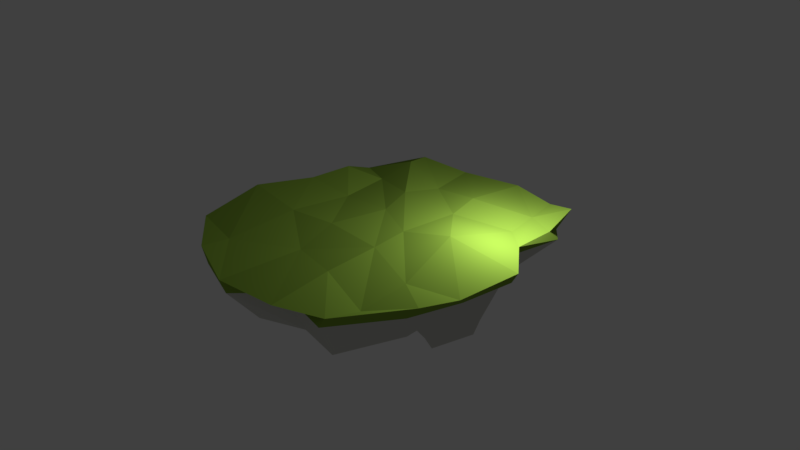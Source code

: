 # Source: Ground4.blend  (saved by Blender 2.78.0; exported with 4.5.12 LTS)
import bpy
from mathutils import Matrix  # noqa: F401  (used for matrix-valued properties, if any)

bpy.ops.wm.read_factory_settings(use_empty=True)
scene = bpy.context.scene
scene.name = 'Scene'

# ---- collections
col_collection_1 = bpy.data.collections.new('Collection 1'); scene.collection.children.link(col_collection_1)

# ---- materials (node trees are filled in below, after node groups)
mat_grass = bpy.data.materials.new('Grass')
mat_grass.alpha_threshold = 0.0
mat_grass.use_transparent_shadow = False
mat_grass.diffuse_color = (0.2307, 0.3813, 0.04667, 1.0)
mat_grass.roughness = 0.5
mat_rock = bpy.data.materials.new('Rock')
mat_rock.alpha_threshold = 0.0
mat_rock.use_transparent_shadow = False
mat_rock.diffuse_color = (0.6376, 0.6376, 0.5841, 1.0)
mat_rock.roughness = 0.5

# ---- material node trees

# ---- world
world_world = bpy.data.worlds.new('World'); scene.world = world_world
world_world.color = (0.05088, 0.05088, 0.05088)
world_world.use_sun_shadow = False
world_world.sun_shadow_jitter_overblur = 0.0
world_world.cycles.sampling_method = 'MANUAL'

# ---- cameras
cam_camera = bpy.data.cameras.new('Camera')
cam_camera.clip_end = 100.0
cam_camera.lens = 35.0
cam_camera.sensor_width = 32.0
cam_camera.sensor_height = 18.0
cam_camera.ortho_scale = 7.314
cam_camera.dof.focus_distance = 0.0
cam_camera.dof.aperture_fstop = 128.0

# ---- lights
light_lamp = bpy.data.lights.new('Lamp', 'POINT')
light_lamp.transmission_factor = 0.0
light_lamp.cutoff_distance = 30.0
light_lamp.energy = 100.0
light_lamp.shadow_buffer_clip_start = 1.001
light_lamp.shadow_soft_size = 0.1
light_lamp.shadow_maximum_resolution = 0.006
light_lamp.use_absolute_resolution = True

# ---- meshes
me_plane = bpy.data.meshes.new('Plane')
me_plane.from_pydata([(0.7731, 1.505, 0.258), (-1.203, -0.8644, 0.2326), (0.8365, -0.8213, 0.146), (-0.3018, 1.545, 0.2258), (-0.1719, -0.6037, 0.1978), (0.6893, 0.2886, 0.3269), (-0.7742, 1.445, 0.278), (-1.207, 0.345, 0.2435), (0.3225, 1.595, 0.2684), (-0.1716, 0.3541, 0.2548), (-0.6935, -0.9573, 0.2265), (0.322, -0.713, 0.2356), (-0.7068, 0.3648, 0.2048), (0.2902, 0.1342, 0.2776), (0.803, -1.135, 0.2021), (-0.1823, -1.387, 0.2098), (-0.1916, -1.334, 0.06518), (0.4478, -1.347, 0.2473), (-0.7112, -1.215, 0.2459), (-1.351, -0.2015, 0.2849), (0.8479, -0.3699, 0.2066), (-0.2817, -0.1782, 0.2558), (-0.7276, -0.2548, 0.2551), (0.3024, -0.2017, 0.2548), (0.8343, 1.173, 0.2568), (-0.1451, 0.9989, 0.2675), (-1.163, 1.034, 0.1603), (-0.7183, 1.194, 0.3142), (0.2833, 1.008, 0.3072), (-1.132, 0.7321, 0.2739), (0.8534, 0.8849, 0.2246), (-0.2771, 0.6955, 0.2823), (-0.7775, 0.8599, 0.2092), (0.3368, 0.6924, 0.2736), (1.167, -0.5426, 0.2032), (1.068, 0.7197, 0.2171), (1.362, 0.3572, 0.2258), (1.293, -0.2327, 0.1984), (1.101, 1.081, 0.2458), (1.026, 1.48, 0.3034), (0.755, 1.457, 0.1274), (-1.235, -0.1796, 0.1432), (-1.202, -0.6945, 0.09288), (0.7764, -1.172, 0.1297), (0.3059, 1.599, 0.1456), (-0.1915, 1.398, 0.1279), (1.034, 0.7454, 0.1342), (-0.6697, 1.393, 0.1252), (-1.123, 0.7371, 0.1652), (-1.143, 0.3189, 0.1278), (-1.124, 1.017, 0.05934), (1.072, -0.5737, 0.08454), (0.977, 1.35, 0.1316), (0.7677, 0.9724, -0.238), (0.7382, 1.245, -0.09524), (0.3635, -0.6258, -0.1606), (-0.08135, 1.194, -0.09482), (-0.4954, 1.189, -0.09714), (0.832, -0.3293, -0.1428), (0.7713, 0.2662, -0.209), (-0.5282, -0.689, -0.1664), (-0.9568, -0.6183, -0.1252), (0.7654, -1.048, -0.1729), (0.7339, -0.6425, -0.2243), (-0.06562, -1.125, -0.1968), (-0.905, -0.1724, -0.1601), (-0.07354, 0.8948, -0.515), (0.3494, 1.139, -0.129), (1.287, 0.3749, 0.1039), (-0.8875, 0.6214, -0.06257), (-0.905, 0.2593, -0.09489), (-0.1167, -0.2055, -0.1911), (-0.04437, 0.2543, -0.1639), (0.3888, -1.005, -0.1477), (-0.4993, -1.059, -0.1959), (-0.4412, 0.9341, -0.08526), (-0.4587, -0.2676, -0.2103), (-0.4749, 0.2627, -0.2009), (0.3965, 0.8629, -0.6439), (0.3457, -0.198, -0.1742), (0.5058, 0.1906, -0.7174), (0.6253, 0.7881, -0.7337), (-0.1047, 0.6097, -0.4734), (-0.5315, 0.6782, -0.08374), (-0.8885, 0.8637, -0.1542), (1.013, -0.5136, -0.1324), (0.2968, -1.124, 0.1948), (-0.6071, -1.228, 0.1243), (1.228, -0.1258, 0.1034), (1.141, 1.155, 0.16), (-0.02528, 0.6688, -0.7458), (-0.001419, 0.8873, -0.7776), (0.0945, 0.7071, -0.9249), (0.3588, 0.8629, -0.8764), (0.5342, 0.8055, -0.9453), (0.1508, 0.7953, -0.8299), (0.4426, 0.3476, -0.9327)], [], [(24, 8, 28), (25, 6, 27), (15, 10, 18), (14, 11, 17), (17, 4, 15), (18, 87, 16, 15), (6, 26, 27), (22, 7, 19), (21, 12, 22), (28, 3, 25), (23, 9, 21), (20, 13, 23), (2, 23, 11), (4, 22, 10), (10, 19, 1), (33, 25, 31), (32, 26, 29), (31, 27, 32), (30, 28, 33), (5, 33, 13), (9, 32, 12), (12, 29, 7), (13, 31, 9), (24, 0, 8), (25, 3, 6), (15, 4, 10), (14, 2, 11), (17, 11, 4), (18, 10, 1), (22, 12, 7), (21, 9, 12), (28, 8, 3), (23, 13, 9), (20, 5, 13), (2, 20, 23), (4, 21, 22), (10, 22, 19), (33, 28, 25), (32, 27, 26), (31, 25, 27), (30, 24, 28), (5, 30, 33), (9, 31, 32), (12, 32, 29), (13, 33, 31), (24, 39, 0), (5, 37, 36), (5, 35, 30), (2, 14, 34), (34, 37, 20, 2), (4, 11, 23, 21), (24, 38, 39), (24, 30, 35, 38), (5, 20, 37), (5, 36, 35), (50, 84, 69, 48), (44, 67, 56, 45), (43, 62, 85, 51), (37, 88, 68, 36), (40, 54, 67, 44), (49, 70, 65, 41), (48, 69, 70, 49), (47, 57, 84, 50), (41, 65, 61, 42), (1, 42, 87, 18), (45, 56, 57, 47), (29, 48, 49, 7), (19, 41, 42, 1), (7, 49, 41, 19), (0, 40, 44, 8), (39, 52, 40, 0), (8, 44, 45, 3), (14, 43, 51, 34), (26, 50, 48, 29), (15, 16, 86, 17), (6, 47, 50, 26), (3, 45, 47, 6), (66, 75, 57), (53, 78, 67), (64, 74, 60), (62, 73, 55), (17, 86, 43, 14), (57, 75, 84), (76, 65, 70), (71, 76, 77), (78, 66, 56), (79, 71, 72), (58, 79, 80), (63, 55, 79), (60, 61, 65), (83, 69, 84), (82, 83, 75), (72, 77, 83), (77, 70, 69), (80, 72, 82), (53, 67, 54), (66, 57, 56), (62, 55, 63), (74, 61, 60), (76, 70, 77), (71, 77, 72), (78, 56, 67), (79, 72, 80), (58, 80, 59), (63, 79, 58), (60, 65, 76), (83, 84, 75), (82, 75, 66), (81, 78, 53), (72, 83, 82), (77, 69, 83), (66, 78, 93, 91), (34, 51, 88, 37), (63, 85, 62), (73, 43, 86), (73, 62, 43), (16, 73, 86), (16, 64, 73), (87, 64, 16), (42, 61, 87), (74, 87, 61), (64, 87, 74), (38, 89, 52, 39), (36, 68, 46, 35), (35, 46, 89, 38), (51, 85, 88), (40, 52, 54), (52, 89, 54), (58, 85, 63), (85, 58, 88), (58, 59, 88), (88, 59, 68), (46, 68, 59), (46, 53, 89), (54, 89, 53), (53, 46, 81), (59, 81, 46), (82, 66, 91, 90), (81, 80, 96, 94), (78, 81, 94, 93), (80, 82, 90, 96), (80, 81, 59), (55, 73, 64), (60, 55, 64), (60, 71, 55), (79, 55, 71), (76, 71, 60), (91, 95, 92, 90), (96, 92, 94), (92, 96, 90), (95, 94, 92), (94, 95, 93), (91, 93, 95)])
me_plane.polygons.foreach_set('material_index', [0, 0, 0, 0, 0, 0, 0, 0, 0, 0, 0, 0, 0, 0, 0, 0, 0, 0, 0, 0, 0, 0, 0, 0, 0, 0, 0, 0, 0, 0, 0, 0, 0, 0, 0, 0, 0, 0, 0, 0, 0, 0, 0, 0, 0, 0, 0, 0, 0, 0, 0, 0, 0, 0, 0, 1, 1, 1, 0, 1, 1, 1, 1, 1, 0, 1, 0, 0, 0, 0, 0, 0, 0, 0, 0, 0, 0, 1, 1, 1, 1, 0, 1, 1, 1, 1, 1, 1, 1, 1, 1, 1, 1, 1, 1, 1, 1, 1, 1, 1, 1, 1, 1, 1, 1, 1, 1, 1, 1, 1, 1, 1, 0, 1, 1, 1, 1, 1, 1, 1, 1, 1, 0, 0, 0, 1, 1, 1, 1, 1, 1, 1, 1, 1, 1, 1, 1, 1, 1, 1, 1, 1, 1, 1, 1, 1, 1, 1, 1, 1, 1, 1, 1])
me_plane.materials.append(mat_grass)
me_plane.materials.append(mat_rock)
me_plane.use_remesh_preserve_volume = False
me_plane.use_remesh_preserve_attributes = False
me_plane.use_mirror_vertex_groups = False
me_plane.update()

# ---- objects
ob_plane = bpy.data.objects.new('Plane', me_plane)
ob_lamp = bpy.data.objects.new('Lamp', light_lamp)
ob_camera = bpy.data.objects.new('Camera', cam_camera)

# ---- transforms, parenting, visibility, modifiers, constraints
ob_plane.location = (0.0, 0.0, 0.0)
ob_plane.scale = (1.478, 1.478, 1.478)
ob_plane.lineart.crease_threshold = 0.0
ob_lamp.location = (1.537, 1.005, 1.338)
ob_lamp.rotation_euler = (0.6503, 0.05522, 1.866)
ob_lamp.lock_rotations_4d = False
ob_lamp.empty_display_type = 'ARROWS'
ob_lamp.color = (0.0, 0.0, 0.0, 0.0)
ob_lamp.lineart.crease_threshold = 0.0
ob_camera.location = (7.481, -6.508, 5.344)
ob_camera.rotation_euler = (1.109, 0.0, 0.8149)
ob_camera.lock_rotations_4d = False
ob_camera.empty_display_type = 'ARROWS'
ob_camera.color = (0.0, 0.0, 0.0, 0.0)
ob_camera.display_type = 'WIRE'
ob_camera.lineart.crease_threshold = 0.0

# ---- collection membership
col_collection_1.objects.link(ob_plane)
col_collection_1.objects.link(ob_lamp)
col_collection_1.objects.link(ob_camera)

# ---- scene / render settings (as saved in the file)
scene.camera = ob_camera
scene.frame_start = 1; scene.frame_end = 250; scene.frame_set(0)
scene.render.engine = 'BLENDER_EEVEE_NEXT'
scene.render.resolution_percentage = 50
scene.render.dither_intensity = 0.0
scene.cycles.use_denoising = False
scene.cycles.samples = 128
scene.cycles.sampling_pattern = 'TABULATED_SOBOL'
scene.cycles.light_sampling_threshold = 0.0
scene.cycles.use_adaptive_sampling = False
scene.cycles.use_light_tree = False
scene.cycles.blur_glossy = 0.0
scene.cycles.sample_clamp_indirect = 0.0
scene.view_settings.view_transform = 'Standard'
bpy.context.view_layer.update()
